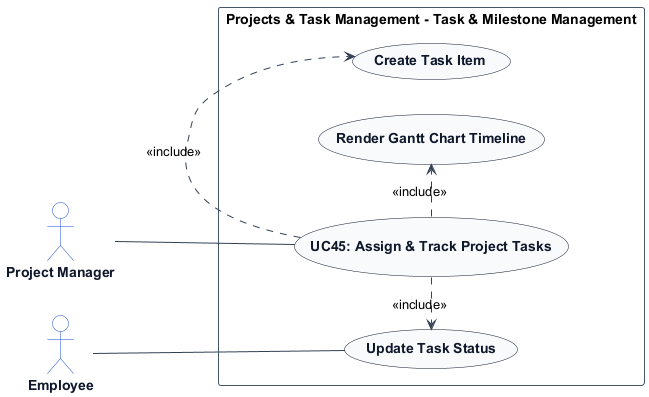

The diagram above was rendered by PlantUML. Its source (embedded in the PNG):
@startuml
left to right direction
skinparam shadowing false
skinparam packageStyle rectangle
skinparam actorStyle stickman

skinparam ArrowColor #334155
skinparam ActorBorderColor #1d4ed8
skinparam ActorBackgroundColor #ffffff
skinparam ActorFontColor #0f172a
skinparam ActorFontStyle bold

skinparam UsecaseBorderColor #0f172a
skinparam UsecaseBackgroundColor #f8fafc
skinparam UsecaseFontColor #0f172a
skinparam UsecaseFontStyle bold

skinparam RectangleBorderColor #475569
skinparam RectangleBackgroundColor #ffffff

actor "Project Manager" as ProjectManager
actor "Employee" as Employee

rectangle "Projects & Task Management - Task & Milestone Management" {
    usecase "UC45: Assign & Track Project Tasks" as UC_Main
    usecase "Create Task Item" as UC_CreateTask
    usecase "Update Task Status" as UC_UpdateTask
    usecase "Render Gantt Chart Timeline" as UC_Gantt

    ProjectManager -- UC_Main
    Employee -- UC_UpdateTask
    UC_Main .> UC_CreateTask : <<include>>
    UC_Main .> UC_UpdateTask : <<include>>
    UC_Main .> UC_Gantt : <<include>>
}
@enduml